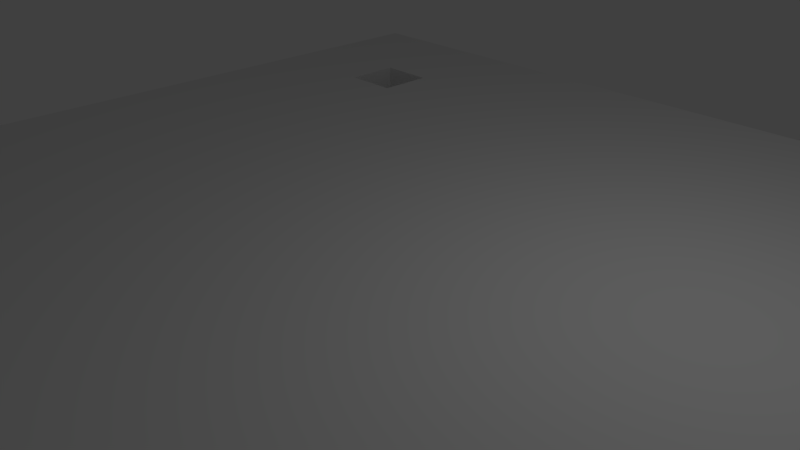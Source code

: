 # Source: table.blend  (saved by Blender 2.78.0; exported with 4.5.12 LTS)
import bpy
from mathutils import Matrix  # noqa: F401  (used for matrix-valued properties, if any)

bpy.ops.wm.read_factory_settings(use_empty=True)
scene = bpy.context.scene
scene.name = 'Scene'

# ---- collections
col_collection_1 = bpy.data.collections.new('Collection 1'); scene.collection.children.link(col_collection_1)

# ---- materials (node trees are filled in below, after node groups)
mat_material = bpy.data.materials.new('Material')
mat_material.alpha_threshold = 0.0
mat_material.use_transparent_shadow = False
mat_material.roughness = 0.5
mat_material.line_color = (0.0, 0.0, 0.0, 1.0)

# ---- material node trees

# ---- world
world_world = bpy.data.worlds.new('World'); scene.world = world_world
world_world.color = (0.05088, 0.05088, 0.05088)
world_world.use_sun_shadow = False
world_world.sun_shadow_jitter_overblur = 0.0
world_world.cycles.sampling_method = 'MANUAL'

# ---- cameras
cam_camera = bpy.data.cameras.new('Camera')
cam_camera.clip_end = 100.0
cam_camera.lens = 35.0
cam_camera.sensor_width = 32.0
cam_camera.sensor_height = 18.0
cam_camera.ortho_scale = 7.314
cam_camera.dof.focus_distance = 0.0
cam_camera.dof.aperture_fstop = 128.0

# ---- lights
light_lamp = bpy.data.lights.new('Lamp', 'POINT')
light_lamp.transmission_factor = 0.0
light_lamp.cutoff_distance = 30.0
light_lamp.energy = 100.0
light_lamp.shadow_buffer_clip_start = 1.001
light_lamp.shadow_soft_size = 0.1
light_lamp.shadow_maximum_resolution = 0.006
light_lamp.use_absolute_resolution = True

# ---- meshes
me_cube = bpy.data.meshes.new('Cube')
me_cube.from_pydata([(1.0, 1.0, -1.0), (1.0, -1.0, -1.0), (-1.0, -1.0, -1.0), (-1.0, 1.0, -1.0), (1.0, 1.0, 1.0), (1.0, -1.0, 1.0), (-1.0, -1.0, 1.0), (-1.0, 1.0, 1.0), (-0.7195, 1.0, -1.0), (-0.7195, -1.0, -1.0), (-0.7195, 1.0, 1.0), (-0.7195, -1.0, 1.0), (0.7116, 1.0, -1.0), (0.7116, -1.0, -1.0), (0.7116, 1.0, 1.0), (0.7116, -1.0, 1.0), (-0.5839, 1.0, -1.0), (-0.5839, -1.0, -1.0), (-0.5839, 1.0, 1.0), (-0.5839, -1.0, 1.0), (0.5646, 1.0, -1.0), (0.5646, -1.0, -1.0), (0.5646, 1.0, 1.0), (0.5646, -1.0, 1.0), (1.0, 0.7182, -1.0), (-1.0, 0.7182, -1.0), (1.0, 0.7182, 1.0), (-1.0, 0.7182, 1.0), (-0.7195, 0.7182, 1.0), (-0.7195, 0.7182, -1.0), (0.7116, 0.7182, -1.0), (0.7116, 0.7182, 1.0), (-0.5839, 0.7182, -1.0), (-0.5839, 0.7182, 1.0), (0.5646, 0.7182, 1.0), (0.5646, 0.7182, -1.0), (1.0, -0.7232, -1.0), (1.0, -0.7232, 1.0), (-0.7195, -0.7232, 1.0), (0.7116, -0.7232, 1.0), (-0.5839, -0.7232, 1.0), (0.5646, -0.7232, 1.0), (-1.0, -0.7232, -1.0), (-1.0, -0.7232, 1.0), (-0.7195, -0.7232, -1.0), (0.7116, -0.7232, -1.0), (-0.5839, -0.7232, -1.0), (0.5646, -0.7232, -1.0), (-1.0, 0.5817, -1.0), (-1.0, 0.5817, 1.0), (-0.7195, 0.5817, -1.0), (0.7116, 0.5817, -1.0), (-0.5839, 0.5817, -1.0), (0.5646, 0.5817, -1.0), (1.0, 0.5817, -1.0), (1.0, 0.5817, 1.0), (-0.7195, 0.5817, 1.0), (0.7116, 0.5817, 1.0), (-0.5839, 0.5817, 1.0), (0.5646, 0.5817, 1.0), (1.0, -0.5876, -1.0), (1.0, -0.5876, 1.0), (-0.7195, -0.5876, 1.0), (0.7116, -0.5876, 1.0), (-0.5839, -0.5876, 1.0), (0.5646, -0.5876, 1.0), (-1.0, -0.5876, -1.0), (-1.0, -0.5876, 1.0), (-0.7195, -0.5876, -1.0), (0.7116, -0.5876, -1.0), (-0.5839, -0.5876, -1.0), (0.5646, -0.5876, -1.0), (0.5646, 0.7182, -14.73), (0.7116, 0.7182, -14.73), (-0.7195, 0.7182, -14.73), (-0.5839, 0.7182, -14.73), (-0.7195, -0.5876, -14.73), (-0.7195, -0.7232, -14.73), (0.7116, -0.5876, -14.73), (0.7116, -0.7232, -14.73), (-0.5839, -0.5876, -14.73), (-0.5839, -0.7232, -14.73), (0.5646, -0.5876, -14.73), (0.5646, -0.7232, -14.73), (-0.7195, 0.5817, -14.73), (0.7116, 0.5817, -14.73), (-0.5839, 0.5817, -14.73), (0.5646, 0.5817, -14.73)], [], [(44, 9, 2, 42), (38, 43, 6, 11), (36, 37, 5, 1), (9, 11, 6, 2), (25, 27, 7, 3), (10, 8, 3, 7), (18, 16, 8, 10), (17, 19, 11, 9), (40, 38, 11, 19), (46, 17, 9, 44), (36, 1, 13, 45), (37, 39, 15, 5), (1, 5, 15, 13), (4, 0, 12, 14), (47, 21, 17, 46), (41, 40, 19, 23), (21, 23, 19, 17), (22, 20, 16, 18), (14, 12, 20, 22), (13, 15, 23, 21), (39, 41, 23, 15), (45, 13, 21, 47), (12, 30, 35, 20), (14, 22, 34, 31), (22, 18, 33, 34), (20, 35, 32, 16), (4, 14, 31, 26), (0, 24, 30, 12), (16, 32, 29, 8), (18, 10, 28, 33), (48, 49, 27, 25), (0, 4, 26, 24), (10, 7, 27, 28), (8, 29, 25, 3), (2, 6, 43, 42), (69, 45, 47, 71), (64, 62, 76, 80), (65, 64, 40, 41), (71, 47, 46, 70), (61, 63, 39, 37), (60, 36, 45, 69), (70, 46, 44, 68), (58, 33, 75, 86), (60, 61, 37, 36), (62, 67, 43, 38), (68, 44, 42, 66), (29, 50, 48, 25), (28, 27, 49, 56), (24, 26, 55, 54), (40, 64, 80, 81), (32, 52, 50, 29), (24, 54, 51, 30), (26, 31, 57, 55), (35, 53, 52, 32), (34, 33, 58, 59), (31, 34, 72, 73), (30, 51, 53, 35), (66, 67, 49, 48), (42, 43, 67, 66), (50, 68, 66, 48), (56, 49, 67, 62), (54, 55, 61, 60), (58, 56, 62, 64), (52, 70, 68, 50), (54, 60, 69, 51), (55, 57, 63, 61), (53, 71, 70, 52), (59, 58, 64, 65), (57, 59, 65, 63), (51, 69, 71, 53), (78, 82, 83, 79), (80, 76, 77, 81), (75, 74, 84, 86), (73, 72, 87, 85), (65, 41, 83, 82), (38, 40, 81, 77), (34, 59, 87, 72), (41, 39, 79, 83), (59, 57, 85, 87), (62, 38, 77, 76), (56, 58, 86, 84), (33, 28, 74, 75), (28, 56, 84, 74), (39, 63, 78, 79), (63, 65, 82, 78), (57, 31, 73, 85)])
me_cube.materials.append(mat_material)
me_cube.use_remesh_preserve_volume = False
me_cube.use_remesh_preserve_attributes = False
me_cube.use_mirror_vertex_groups = False
me_cube.update()

# ---- objects
ob_cube = bpy.data.objects.new('Cube', me_cube)
ob_lamp = bpy.data.objects.new('Lamp', light_lamp)
ob_camera = bpy.data.objects.new('Camera', cam_camera)

# ---- transforms, parenting, visibility, modifiers, constraints
ob_cube.location = (0.0, 0.0, 0.0)
ob_cube.scale = (6.916, 6.916, 0.4026)
ob_cube.lock_rotations_4d = False
ob_cube.empty_display_type = 'ARROWS'
ob_cube.lineart.crease_threshold = 0.0
ob_lamp.location = (4.076, 1.005, 5.904)
ob_lamp.rotation_euler = (0.6503, 0.05522, 1.866)
ob_lamp.lock_rotations_4d = False
ob_lamp.empty_display_type = 'ARROWS'
ob_lamp.color = (0.0, 0.0, 0.0, 0.0)
ob_lamp.lineart.crease_threshold = 0.0
ob_camera.location = (7.481, -6.508, 5.344)
ob_camera.rotation_euler = (1.109, 0.0, 0.8149)
ob_camera.lock_rotations_4d = False
ob_camera.empty_display_type = 'ARROWS'
ob_camera.color = (0.0, 0.0, 0.0, 0.0)
ob_camera.display_type = 'WIRE'
ob_camera.lineart.crease_threshold = 0.0

# ---- collection membership
col_collection_1.objects.link(ob_cube)
col_collection_1.objects.link(ob_lamp)
col_collection_1.objects.link(ob_camera)

# ---- scene / render settings (as saved in the file)
scene.camera = ob_camera
scene.frame_start = 1; scene.frame_end = 250; scene.frame_set(1)
scene.render.engine = 'BLENDER_EEVEE_NEXT'
scene.render.resolution_percentage = 50
scene.render.dither_intensity = 0.0
scene.cycles.use_denoising = False
scene.cycles.samples = 128
scene.cycles.sampling_pattern = 'TABULATED_SOBOL'
scene.cycles.light_sampling_threshold = 0.0
scene.cycles.use_adaptive_sampling = False
scene.cycles.use_light_tree = False
scene.cycles.blur_glossy = 0.0
scene.cycles.sample_clamp_indirect = 0.0
scene.view_settings.view_transform = 'Standard'
bpy.context.view_layer.update()

